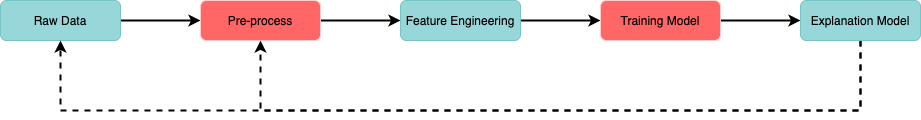

The diagram above was exported from draw.io. Its source (the exported page's mxGraphModel, read from the mxfile embedded in the PNG):
<mxGraphModel dx="1186" dy="796" grid="1" gridSize="10" guides="1" tooltips="1" connect="1" arrows="1" fold="1" page="1" pageScale="1" pageWidth="827" pageHeight="1169" math="0" shadow="0">
  <root>
    <mxCell id="WIyWlLk6GJQsqaUBKTNV-0" />
    <mxCell id="WIyWlLk6GJQsqaUBKTNV-1" parent="WIyWlLk6GJQsqaUBKTNV-0" />
    <mxCell id="O6ltqH42L_0Xxb9UAGvp-1" value="" style="edgeStyle=orthogonalEdgeStyle;rounded=0;orthogonalLoop=1;jettySize=auto;html=1;strokeWidth=2;" edge="1" parent="WIyWlLk6GJQsqaUBKTNV-1" source="WIyWlLk6GJQsqaUBKTNV-3" target="O6ltqH42L_0Xxb9UAGvp-0">
      <mxGeometry relative="1" as="geometry" />
    </mxCell>
    <mxCell id="WIyWlLk6GJQsqaUBKTNV-3" value="Raw Data" style="rounded=1;whiteSpace=wrap;html=1;fontSize=12;glass=0;strokeWidth=1;shadow=0;fillColor=#98D7D9;strokeColor=#76C4C4;" parent="WIyWlLk6GJQsqaUBKTNV-1" vertex="1">
      <mxGeometry x="160" y="80" width="120" height="40" as="geometry" />
    </mxCell>
    <mxCell id="O6ltqH42L_0Xxb9UAGvp-3" value="" style="edgeStyle=orthogonalEdgeStyle;rounded=0;orthogonalLoop=1;jettySize=auto;html=1;strokeWidth=2;" edge="1" parent="WIyWlLk6GJQsqaUBKTNV-1" source="O6ltqH42L_0Xxb9UAGvp-0" target="O6ltqH42L_0Xxb9UAGvp-2">
      <mxGeometry relative="1" as="geometry" />
    </mxCell>
    <mxCell id="O6ltqH42L_0Xxb9UAGvp-0" value="Pre-process" style="rounded=1;whiteSpace=wrap;html=1;fontSize=12;glass=0;strokeWidth=1;shadow=0;fillColor=#FF6666;strokeColor=#FFCCCC;" vertex="1" parent="WIyWlLk6GJQsqaUBKTNV-1">
      <mxGeometry x="360" y="80" width="120" height="40" as="geometry" />
    </mxCell>
    <mxCell id="O6ltqH42L_0Xxb9UAGvp-5" value="" style="edgeStyle=orthogonalEdgeStyle;rounded=0;orthogonalLoop=1;jettySize=auto;html=1;strokeWidth=2;" edge="1" parent="WIyWlLk6GJQsqaUBKTNV-1" source="O6ltqH42L_0Xxb9UAGvp-2" target="O6ltqH42L_0Xxb9UAGvp-4">
      <mxGeometry relative="1" as="geometry" />
    </mxCell>
    <mxCell id="O6ltqH42L_0Xxb9UAGvp-2" value="Feature Engineering" style="rounded=1;whiteSpace=wrap;html=1;fontSize=12;glass=0;strokeWidth=1;shadow=0;fillColor=#98D7D9;strokeColor=#76C4C4;" vertex="1" parent="WIyWlLk6GJQsqaUBKTNV-1">
      <mxGeometry x="560" y="80" width="120" height="40" as="geometry" />
    </mxCell>
    <mxCell id="O6ltqH42L_0Xxb9UAGvp-7" value="" style="edgeStyle=orthogonalEdgeStyle;rounded=0;orthogonalLoop=1;jettySize=auto;html=1;strokeWidth=2;" edge="1" parent="WIyWlLk6GJQsqaUBKTNV-1" source="O6ltqH42L_0Xxb9UAGvp-4" target="O6ltqH42L_0Xxb9UAGvp-6">
      <mxGeometry relative="1" as="geometry" />
    </mxCell>
    <mxCell id="O6ltqH42L_0Xxb9UAGvp-4" value="Training Model" style="rounded=1;whiteSpace=wrap;html=1;fontSize=12;glass=0;strokeWidth=1;shadow=0;fillColor=#FF6666;strokeColor=#FFCCCC;" vertex="1" parent="WIyWlLk6GJQsqaUBKTNV-1">
      <mxGeometry x="760" y="80" width="120" height="40" as="geometry" />
    </mxCell>
    <mxCell id="O6ltqH42L_0Xxb9UAGvp-8" style="edgeStyle=orthogonalEdgeStyle;rounded=0;orthogonalLoop=1;jettySize=auto;html=1;entryX=0.5;entryY=1;entryDx=0;entryDy=0;dashed=1;strokeWidth=2;" edge="1" parent="WIyWlLk6GJQsqaUBKTNV-1" source="O6ltqH42L_0Xxb9UAGvp-6" target="WIyWlLk6GJQsqaUBKTNV-3">
      <mxGeometry relative="1" as="geometry">
        <Array as="points">
          <mxPoint x="1020" y="190" />
          <mxPoint x="220" y="190" />
        </Array>
      </mxGeometry>
    </mxCell>
    <mxCell id="O6ltqH42L_0Xxb9UAGvp-10" style="edgeStyle=orthogonalEdgeStyle;rounded=0;orthogonalLoop=1;jettySize=auto;html=1;entryX=0.5;entryY=1;entryDx=0;entryDy=0;dashed=1;strokeWidth=2;" edge="1" parent="WIyWlLk6GJQsqaUBKTNV-1" source="O6ltqH42L_0Xxb9UAGvp-6" target="O6ltqH42L_0Xxb9UAGvp-0">
      <mxGeometry relative="1" as="geometry">
        <Array as="points">
          <mxPoint x="1020" y="190" />
          <mxPoint x="420" y="190" />
        </Array>
      </mxGeometry>
    </mxCell>
    <mxCell id="O6ltqH42L_0Xxb9UAGvp-6" value="Explanation Model" style="rounded=1;whiteSpace=wrap;html=1;fontSize=12;glass=0;strokeWidth=1;shadow=0;fillColor=#98D7D9;strokeColor=#76C4C4;" vertex="1" parent="WIyWlLk6GJQsqaUBKTNV-1">
      <mxGeometry x="960" y="80" width="120" height="40" as="geometry" />
    </mxCell>
    <mxCell id="WIyWlLk6GJQsqaUBKTNV-4" value="Yes" style="rounded=0;html=1;jettySize=auto;orthogonalLoop=1;fontSize=11;endArrow=block;endFill=0;endSize=8;strokeWidth=1;shadow=0;labelBackgroundColor=none;edgeStyle=orthogonalEdgeStyle;" parent="WIyWlLk6GJQsqaUBKTNV-1" target="WIyWlLk6GJQsqaUBKTNV-10" edge="1">
      <mxGeometry y="20" relative="1" as="geometry">
        <mxPoint as="offset" />
        <mxPoint x="220" y="250" as="sourcePoint" />
      </mxGeometry>
    </mxCell>
    <mxCell id="WIyWlLk6GJQsqaUBKTNV-5" value="No" style="edgeStyle=orthogonalEdgeStyle;rounded=0;html=1;jettySize=auto;orthogonalLoop=1;fontSize=11;endArrow=block;endFill=0;endSize=8;strokeWidth=1;shadow=0;labelBackgroundColor=none;" parent="WIyWlLk6GJQsqaUBKTNV-1" target="WIyWlLk6GJQsqaUBKTNV-7" edge="1">
      <mxGeometry y="10" relative="1" as="geometry">
        <mxPoint as="offset" />
        <mxPoint x="270" y="210" as="sourcePoint" />
      </mxGeometry>
    </mxCell>
    <mxCell id="WIyWlLk6GJQsqaUBKTNV-8" value="No" style="rounded=0;html=1;jettySize=auto;orthogonalLoop=1;fontSize=11;endArrow=block;endFill=0;endSize=8;strokeWidth=1;shadow=0;labelBackgroundColor=none;edgeStyle=orthogonalEdgeStyle;" parent="WIyWlLk6GJQsqaUBKTNV-1" target="WIyWlLk6GJQsqaUBKTNV-11" edge="1">
      <mxGeometry x="0.3333" y="20" relative="1" as="geometry">
        <mxPoint as="offset" />
        <mxPoint x="220" y="370" as="sourcePoint" />
      </mxGeometry>
    </mxCell>
    <mxCell id="WIyWlLk6GJQsqaUBKTNV-9" value="Yes" style="edgeStyle=orthogonalEdgeStyle;rounded=0;html=1;jettySize=auto;orthogonalLoop=1;fontSize=11;endArrow=block;endFill=0;endSize=8;strokeWidth=1;shadow=0;labelBackgroundColor=none;" parent="WIyWlLk6GJQsqaUBKTNV-1" source="WIyWlLk6GJQsqaUBKTNV-10" edge="1">
      <mxGeometry y="10" relative="1" as="geometry">
        <mxPoint as="offset" />
        <mxPoint x="320" y="330" as="targetPoint" />
      </mxGeometry>
    </mxCell>
  </root>
</mxGraphModel>